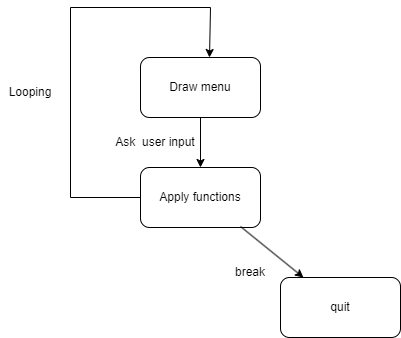

The diagram above was exported from draw.io. Its source (the exported page's mxGraphModel, read from the mxfile embedded in the PNG):
<mxGraphModel dx="1422" dy="762" grid="1" gridSize="10" guides="1" tooltips="1" connect="1" arrows="1" fold="1" page="1" pageScale="1" pageWidth="827" pageHeight="1169" math="0" shadow="0">
  <root>
    <mxCell id="0" />
    <mxCell id="1" parent="0" />
    <mxCell id="UQulAmF-CjR4osPrPq1--1" value="Draw menu" style="rounded=1;whiteSpace=wrap;html=1;" vertex="1" parent="1">
      <mxGeometry x="290" y="180" width="120" height="60" as="geometry" />
    </mxCell>
    <mxCell id="UQulAmF-CjR4osPrPq1--2" value="Apply functions" style="rounded=1;whiteSpace=wrap;html=1;" vertex="1" parent="1">
      <mxGeometry x="290" y="290" width="120" height="60" as="geometry" />
    </mxCell>
    <mxCell id="UQulAmF-CjR4osPrPq1--3" value="" style="endArrow=classic;html=1;rounded=0;exitX=0.5;exitY=1;exitDx=0;exitDy=0;entryX=0.5;entryY=0;entryDx=0;entryDy=0;" edge="1" parent="1" source="UQulAmF-CjR4osPrPq1--1" target="UQulAmF-CjR4osPrPq1--2">
      <mxGeometry width="50" height="50" relative="1" as="geometry">
        <mxPoint x="320" y="420" as="sourcePoint" />
        <mxPoint x="370" y="370" as="targetPoint" />
      </mxGeometry>
    </mxCell>
    <mxCell id="UQulAmF-CjR4osPrPq1--4" value="Ask&amp;nbsp; user input" style="text;html=1;strokeColor=none;fillColor=none;align=center;verticalAlign=middle;whiteSpace=wrap;rounded=0;" vertex="1" parent="1">
      <mxGeometry x="260" y="250" width="90" height="30" as="geometry" />
    </mxCell>
    <mxCell id="UQulAmF-CjR4osPrPq1--5" value="quit" style="rounded=1;whiteSpace=wrap;html=1;" vertex="1" parent="1">
      <mxGeometry x="430" y="400" width="120" height="60" as="geometry" />
    </mxCell>
    <mxCell id="UQulAmF-CjR4osPrPq1--6" value="" style="endArrow=classic;html=1;rounded=0;exitX=0.833;exitY=0.983;exitDx=0;exitDy=0;exitPerimeter=0;" edge="1" parent="1" source="UQulAmF-CjR4osPrPq1--2" target="UQulAmF-CjR4osPrPq1--5">
      <mxGeometry width="50" height="50" relative="1" as="geometry">
        <mxPoint x="320" y="410" as="sourcePoint" />
        <mxPoint x="370" y="360" as="targetPoint" />
      </mxGeometry>
    </mxCell>
    <mxCell id="UQulAmF-CjR4osPrPq1--7" value="" style="endArrow=classic;html=1;rounded=0;exitX=0;exitY=0.5;exitDx=0;exitDy=0;entryX=0.575;entryY=0;entryDx=0;entryDy=0;entryPerimeter=0;" edge="1" parent="1" source="UQulAmF-CjR4osPrPq1--2" target="UQulAmF-CjR4osPrPq1--1">
      <mxGeometry width="50" height="50" relative="1" as="geometry">
        <mxPoint x="320" y="410" as="sourcePoint" />
        <mxPoint x="360" y="130" as="targetPoint" />
        <Array as="points">
          <mxPoint x="220" y="320" />
          <mxPoint x="220" y="130" />
          <mxPoint x="360" y="130" />
        </Array>
      </mxGeometry>
    </mxCell>
    <mxCell id="UQulAmF-CjR4osPrPq1--8" value="break" style="text;html=1;strokeColor=none;fillColor=none;align=center;verticalAlign=middle;whiteSpace=wrap;rounded=0;" vertex="1" parent="1">
      <mxGeometry x="370" y="380" width="60" height="30" as="geometry" />
    </mxCell>
    <mxCell id="UQulAmF-CjR4osPrPq1--9" value="Looping" style="text;html=1;strokeColor=none;fillColor=none;align=center;verticalAlign=middle;whiteSpace=wrap;rounded=0;" vertex="1" parent="1">
      <mxGeometry x="150" y="200" width="60" height="30" as="geometry" />
    </mxCell>
  </root>
</mxGraphModel>